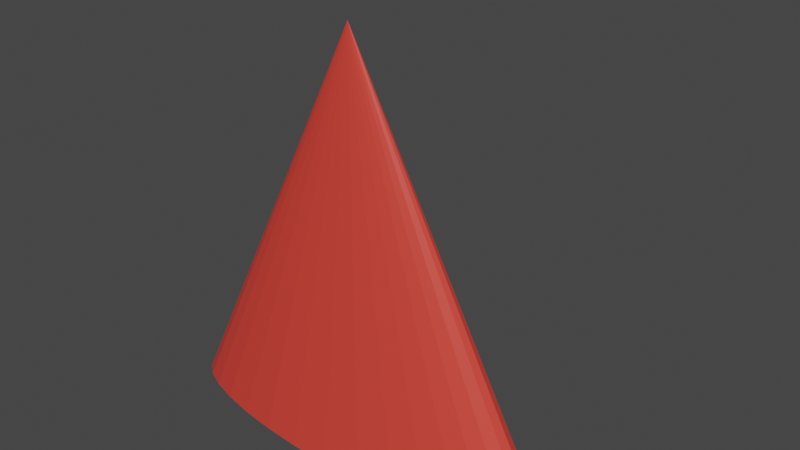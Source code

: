 # Source: Boid.blend  (saved by Blender 3.0.42; exported with 4.5.12 LTS)
import bpy
from mathutils import Matrix  # noqa: F401  (used for matrix-valued properties, if any)

bpy.ops.wm.read_factory_settings(use_empty=True)
scene = bpy.context.scene
scene.name = 'Scene'

# ---- collections
col_collection = bpy.data.collections.new('Collection'); scene.collection.children.link(col_collection)

# ---- materials (node trees are filled in below, after node groups)
mat_material = bpy.data.materials.new('Material')
mat_material.use_transparent_shadow = False

# ---- material node trees
mat_material.use_nodes = True; mat_material.node_tree.nodes.clear()
_N = mat_material.node_tree.nodes; _L = mat_material.node_tree.links
n0 = _N.new('ShaderNodeBsdfPrincipled'); n0.name = 'Principled BSDF'; n0.location = (10, 300)
n0.distribution = 'GGX'
n0.subsurface_method = 'RANDOM_WALK_SKIN'
n0.inputs[0].default_value = (0.8, 0.05634, 0.04022, 1.0)
n0.inputs[3].default_value = 1.45
n0.inputs[27].default_value = (0.0, 0.0, 0.0, 1.0)
n0.inputs[28].default_value = 1.0
n1 = _N.new('ShaderNodeOutputMaterial'); n1.name = 'Material Output'; n1.location = (300, 300)
_L.new(n0.outputs[0], n1.inputs[0])
n1.is_active_output = True

# ---- world
world_world = bpy.data.worlds.new('World'); scene.world = world_world
world_world.use_nodes = True; world_world.node_tree.nodes.clear()
_N = world_world.node_tree.nodes; _L = world_world.node_tree.links
n0 = _N.new('ShaderNodeOutputWorld'); n0.name = 'World Output'; n0.location = (300, 300)
n1 = _N.new('ShaderNodeBackground'); n1.name = 'Background'; n1.location = (10, 300)
n1.inputs[0].default_value = (0.05088, 0.05088, 0.05088, 1.0)
_L.new(n1.outputs[0], n0.inputs[0])
n0.is_active_output = True
world_world.color = (0.05088, 0.05088, 0.05088)
world_world.use_sun_shadow = False
world_world.sun_shadow_jitter_overblur = 0.0

# ---- meshes
me_cone = bpy.data.meshes.new('Cone')
me_cone.from_pydata([(0.0, 0.4215, -0.4836), (0.09755, 0.1424, -0.4836), (0.1913, 0.1352, -0.4837), (0.2778, 0.1237, -0.4839), (0.3536, 0.1082, -0.4842), (0.4157, 0.08921, -0.4844), (0.4619, 0.0676, -0.4848), (0.4904, 0.04415, -0.4851), (0.5, 0.01976, -0.4855), (0.4904, -0.004625, -0.4859), (0.4619, -0.02807, -0.4862), (0.4157, -0.04968, -0.4865), (0.3536, -0.06863, -0.4868), (0.2778, -0.08417, -0.4871), (0.1913, -0.09572, -0.4872), (0.09755, -0.1028, -0.4873), (-4.371e-08, -0.1052, -0.4874), (-0.09755, -0.1028, -0.4873), (-0.1913, -0.09572, -0.4872), (-0.2778, -0.08417, -0.4871), (-0.3536, -0.06863, -0.4868), (-0.4157, -0.04968, -0.4865), (-0.4619, -0.02807, -0.4862), (-0.4904, -0.004625, -0.4859), (-0.5, 0.01976, -0.4855), (-0.4904, 0.04415, -0.4851), (-0.4619, 0.0676, -0.4848), (-0.4157, 0.08921, -0.4844), (-0.3536, 0.1082, -0.4842), (-0.2778, 0.1237, -0.4839), (-0.1913, 0.1352, -0.4837), (-0.09755, 0.1424, -0.4836), (0.0, 0.001746, 0.5126)], [], [(0, 32, 1), (1, 32, 2), (2, 32, 3), (3, 32, 4), (4, 32, 5), (5, 32, 6), (6, 32, 7), (7, 32, 8), (8, 32, 9), (9, 32, 10), (10, 32, 11), (11, 32, 12), (12, 32, 13), (13, 32, 14), (14, 32, 15), (15, 32, 16), (16, 32, 17), (17, 32, 18), (18, 32, 19), (19, 32, 20), (20, 32, 21), (21, 32, 22), (22, 32, 23), (23, 32, 24), (24, 32, 25), (25, 32, 26), (26, 32, 27), (27, 32, 28), (28, 32, 29), (29, 32, 30), (0, 1, 2, 3, 4, 5, 6, 7, 8, 9, 10, 11, 12, 13, 14, 15, 16, 17, 18, 19, 20, 21, 22, 23, 24, 25, 26, 27, 28, 29, 30, 31), (30, 32, 31), (31, 32, 0)])
_uv = me_cone.uv_layers.new(name='UVMap')
_uv.uv.foreach_set('vector', [0.25, 0.49, 0.25, 0.25, 0.2968, 0.4854, 0.2968, 0.4854, 0.25, 0.25, 0.3418, 0.4717, 0.3418, 0.4717, 0.25, 0.25, 0.3833, 0.4496, 0.3833, 0.4496, 0.25, 0.25, 0.4197, 0.4197, 0.4197, 0.4197, 0.25, 0.25, 0.4496, 0.3833, 0.4496, 0.3833, 0.25, 0.25, 0.4717, 0.3418, 0.4717, 0.3418, 0.25, 0.25, 0.4854, 0.2968, 0.4854, 0.2968, 0.25, 0.25, 0.49, 0.25, 0.49, 0.25, 0.25, 0.25, 0.4854, 0.2032, 0.4854, 0.2032, 0.25, 0.25, 0.4717, 0.1582, 0.4717, 0.1582, 0.25, 0.25, 0.4496, 0.1167, 0.4496, 0.1167, 0.25, 0.25, 0.4197, 0.08029, 0.4197, 0.08029, 0.25, 0.25, 0.3833, 0.05045, 0.3833, 0.05045, 0.25, 0.25, 0.3418, 0.02827, 0.3418, 0.02827, 0.25, 0.25, 0.2968, 0.01461, 0.2968, 0.01461, 0.25, 0.25, 0.25, 0.01, 0.25, 0.01, 0.25, 0.25, 0.2032, 0.01461, 0.2032, 0.01461, 0.25, 0.25, 0.1582, 0.02827, 0.1582, 0.02827, 0.25, 0.25, 0.1167, 0.05045, 0.1167, 0.05045, 0.25, 0.25, 0.08029, 0.08029, 0.08029, 0.08029, 0.25, 0.25, 0.05045, 0.1167, 0.05045, 0.1167, 0.25, 0.25, 0.02827, 0.1582, 0.02827, 0.1582, 0.25, 0.25, 0.01461, 0.2032, 0.01461, 0.2032, 0.25, 0.25, 0.01, 0.25, 0.01, 0.25, 0.25, 0.25, 0.01461, 0.2968, 0.01461, 0.2968, 0.25, 0.25, 0.02827, 0.3418, 0.02827, 0.3418, 0.25, 0.25, 0.05045, 0.3833, 0.05045, 0.3833, 0.25, 0.25, 0.08029, 0.4197, 0.08029, 0.4197, 0.25, 0.25, 0.1167, 0.4496, 0.1167, 0.4496, 0.25, 0.25, 0.1582, 0.4717, 0.75, 0.49, 0.7968, 0.4854, 0.8418, 0.4717, 0.8833, 0.4496, 0.9197, 0.4197, 0.9496, 0.3833, 0.9717, 0.3418, 0.9854, 0.2968, 0.99, 0.25, 0.9854, 0.2032, 0.9717, 0.1582, 0.9496, 0.1167, 0.9197, 0.08029, 0.8833, 0.05045, 0.8418, 0.02827, 0.7968, 0.01461, 0.75, 0.01, 0.7032, 0.01461, 0.6582, 0.02827, 0.6167, 0.05045, 0.5803, 0.08029, 0.5504, 0.1167, 0.5283, 0.1582, 0.5146, 0.2032, 0.51, 0.25, 0.5146, 0.2968, 0.5283, 0.3418, 0.5504, 0.3833, 0.5803, 0.4197, 0.6167, 0.4496, 0.6582, 0.4717, 0.7032, 0.4854, 0.1582, 0.4717, 0.25, 0.25, 0.2032, 0.4854, 0.2032, 0.4854, 0.25, 0.25, 0.25, 0.49])
me_cone.materials.append(mat_material)
me_cone.use_remesh_fix_poles = True
me_cone.use_remesh_preserve_attributes = False
me_cone.update()

# ---- objects
ob_cone = bpy.data.objects.new('Cone', me_cone)

# ---- transforms, parenting, visibility, modifiers, constraints
ob_cone.location = (0.0, 0.0, 0.0)

# ---- collection membership
col_collection.objects.link(ob_cone)

# ---- scene / render settings (as saved in the file)
scene.frame_start = 1; scene.frame_end = 250; scene.frame_set(1)
scene.render.engine = 'BLENDER_EEVEE_NEXT'
scene.cycles.sampling_pattern = 'TABULATED_SOBOL'
scene.cycles.use_light_tree = False
scene.view_settings.view_transform = 'Filmic'
bpy.context.view_layer.update()

# ---- added for rendering (the .blend has no active camera and no usable light): camera, sun
cam_auto = bpy.data.cameras.new('AutoCamera')
cam_auto.lens = 50.0
cam_auto.sensor_width = 36.0
cam_auto.clip_end = 1000.0
ob_auto_camera = bpy.data.objects.new('AutoCamera', cam_auto)
scene.collection.objects.link(ob_auto_camera)
ob_auto_camera.location = (1.39627, -1.5174, 1.12965)
ob_auto_camera.rotation_euler = (1.09748, -7.21219e-08, 0.694738)
scene.camera = ob_auto_camera
light_auto_sun = bpy.data.lights.new('AutoSun', 'SUN')
light_auto_sun.energy = 3.0
light_auto_sun.angle = 0.0523599
ob_auto_sun = bpy.data.objects.new('AutoSun', light_auto_sun)
scene.collection.objects.link(ob_auto_sun)
ob_auto_sun.rotation_euler = (0.872665, 0.174533, 0.523599)
bpy.context.view_layer.update()
